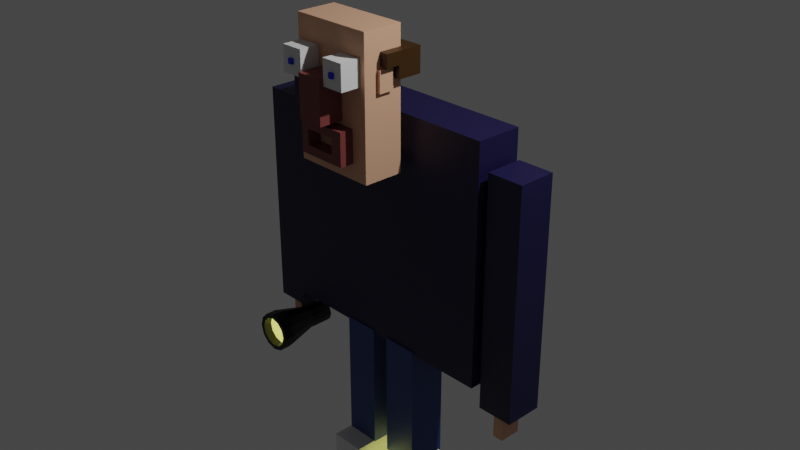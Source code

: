 # Source: Blender_assignment.blend  (saved by Blender 2.82.7; exported with 4.5.12 LTS)
import bpy
from mathutils import Matrix  # noqa: F401  (used for matrix-valued properties, if any)

bpy.ops.wm.read_factory_settings(use_empty=True)
scene = bpy.context.scene
scene.name = 'Scene'

# ---- collections
col_collection = bpy.data.collections.new('Collection'); scene.collection.children.link(col_collection)

# ---- materials (node trees are filled in below, after node groups)
mat_material_002 = bpy.data.materials.new('Material.002')
mat_material_002.use_transparent_shadow = False
mat_material_003 = bpy.data.materials.new('Material.003')
mat_material_003.use_transparent_shadow = False
mat_skin_light = bpy.data.materials.new('Skin light')
mat_skin_light.use_transparent_shadow = False
mat_material_005 = bpy.data.materials.new('Material.005')
mat_material_005.use_transparent_shadow = False
mat_light = bpy.data.materials.new('light')
mat_light.use_transparent_shadow = False
mat_material_004 = bpy.data.materials.new('Material.004')
mat_material_004.use_transparent_shadow = False
mat_material_007 = bpy.data.materials.new('Material.007')
mat_material_007.use_transparent_shadow = False
mat_material_006 = bpy.data.materials.new('Material.006')
mat_material_006.use_transparent_shadow = False

# ---- material node trees
mat_material_002.use_nodes = True; mat_material_002.node_tree.nodes.clear()
_N = mat_material_002.node_tree.nodes; _L = mat_material_002.node_tree.links
n0 = _N.new('ShaderNodeOutputMaterial'); n0.name = 'Material Output'; n0.location = (300, 300)
n1 = _N.new('ShaderNodeBsdfPrincipled'); n1.name = 'Principled BSDF'; n1.location = (10, 300)
n1.distribution = 'GGX'
n1.subsurface_method = 'BURLEY'
n1.inputs[0].default_value = (0.008269, 0.005621, 0.05122, 1.0)
n1.inputs[3].default_value = 1.45
n1.inputs[27].default_value = (0.0, 0.0, 0.0, 1.0)
n1.inputs[28].default_value = 1.0
_L.new(n1.outputs[0], n0.inputs[0])
n0.is_active_output = True
mat_material_003.use_nodes = True; mat_material_003.node_tree.nodes.clear()
_N = mat_material_003.node_tree.nodes; _L = mat_material_003.node_tree.links
n0 = _N.new('ShaderNodeOutputMaterial'); n0.name = 'Material Output'; n0.location = (300, 300)
n1 = _N.new('ShaderNodeBsdfPrincipled'); n1.name = 'Principled BSDF'; n1.location = (10, 300)
n1.distribution = 'GGX'
n1.subsurface_method = 'BURLEY'
n1.inputs[0].default_value = (0.03055, 0.06076, 0.2319, 1.0)
n1.inputs[3].default_value = 1.45
n1.inputs[27].default_value = (0.0, 0.0, 0.0, 1.0)
n1.inputs[28].default_value = 1.0
_L.new(n1.outputs[0], n0.inputs[0])
n0.is_active_output = True
mat_skin_light.use_nodes = True; mat_skin_light.node_tree.nodes.clear()
_N = mat_skin_light.node_tree.nodes; _L = mat_skin_light.node_tree.links
n0 = _N.new('ShaderNodeOutputMaterial'); n0.name = 'Material Output'; n0.location = (300, 300)
n1 = _N.new('ShaderNodeBsdfPrincipled'); n1.name = 'Principled BSDF'; n1.location = (10, 300)
n1.distribution = 'GGX'
n1.subsurface_method = 'BURLEY'
n1.inputs[0].default_value = (0.7662, 0.4249, 0.2696, 1.0)
n1.inputs[3].default_value = 1.45
n1.inputs[27].default_value = (0.0, 0.0, 0.0, 1.0)
n1.inputs[28].default_value = 1.0
_L.new(n1.outputs[0], n0.inputs[0])
n0.is_active_output = True
mat_material_005.use_nodes = True; mat_material_005.node_tree.nodes.clear()
_N = mat_material_005.node_tree.nodes; _L = mat_material_005.node_tree.links
n0 = _N.new('ShaderNodeOutputMaterial'); n0.name = 'Material Output'; n0.location = (300, 300)
n1 = _N.new('ShaderNodeBsdfPrincipled'); n1.name = 'Principled BSDF'; n1.location = (10, 300)
n1.distribution = 'GGX'
n1.subsurface_method = 'BURLEY'
n1.inputs[0].default_value = (0.2112, 0.04915, 0.04729, 1.0)
n1.inputs[3].default_value = 1.45
n1.inputs[27].default_value = (0.0, 0.0, 0.0, 1.0)
n1.inputs[28].default_value = 1.0
_L.new(n1.outputs[0], n0.inputs[0])
n0.is_active_output = True
mat_light.use_nodes = True; mat_light.node_tree.nodes.clear()
_N = mat_light.node_tree.nodes; _L = mat_light.node_tree.links
n0 = _N.new('ShaderNodeOutputMaterial'); n0.name = 'Material Output'; n0.location = (300, 300)
n1 = _N.new('ShaderNodeBsdfPrincipled'); n1.name = 'Principled BSDF'; n1.location = (10, 300)
n1.distribution = 'GGX'
n1.subsurface_method = 'BURLEY'
n1.inputs[0].default_value = (1.0, 1.0, 1.0, 1.0)
n1.inputs[3].default_value = 1.45
n1.inputs[27].default_value = (0.9932, 1.0, 0.1997, 1.0)
n1.inputs[28].default_value = 1.0
_L.new(n1.outputs[0], n0.inputs[0])
n0.is_active_output = True
mat_material_004.use_nodes = True; mat_material_004.node_tree.nodes.clear()
_N = mat_material_004.node_tree.nodes; _L = mat_material_004.node_tree.links
n0 = _N.new('ShaderNodeOutputMaterial'); n0.name = 'Material Output'; n0.location = (300, 300)
n1 = _N.new('ShaderNodeBsdfPrincipled'); n1.name = 'Principled BSDF'; n1.location = (10, 300)
n1.distribution = 'GGX'
n1.subsurface_method = 'BURLEY'
n1.inputs[0].default_value = (0.04489, 0.01812, 0.0005862, 1.0)
n1.inputs[3].default_value = 1.45
n1.inputs[27].default_value = (0.0, 0.0, 0.0, 1.0)
n1.inputs[28].default_value = 1.0
_L.new(n1.outputs[0], n0.inputs[0])
n0.is_active_output = True
mat_material_007.use_nodes = True; mat_material_007.node_tree.nodes.clear()
_N = mat_material_007.node_tree.nodes; _L = mat_material_007.node_tree.links
n0 = _N.new('ShaderNodeOutputMaterial'); n0.name = 'Material Output'; n0.location = (300, 300)
n1 = _N.new('ShaderNodeBsdfPrincipled'); n1.name = 'Principled BSDF'; n1.location = (10, 300)
n1.distribution = 'GGX'
n1.subsurface_method = 'BURLEY'
n1.inputs[0].default_value = (0.0, 0.0, 0.0, 1.0)
n1.inputs[3].default_value = 1.45
n1.inputs[27].default_value = (0.0, 0.0, 0.0, 1.0)
n1.inputs[28].default_value = 1.0
_L.new(n1.outputs[0], n0.inputs[0])
n0.is_active_output = True
mat_material_006.use_nodes = True; mat_material_006.node_tree.nodes.clear()
_N = mat_material_006.node_tree.nodes; _L = mat_material_006.node_tree.links
n0 = _N.new('ShaderNodeOutputMaterial'); n0.name = 'Material Output'; n0.location = (300, 300)
n1 = _N.new('ShaderNodeBsdfPrincipled'); n1.name = 'Principled BSDF'; n1.location = (10, 300)
n1.distribution = 'GGX'
n1.subsurface_method = 'BURLEY'
n1.inputs[0].default_value = (0.0, 0.00799, 0.8, 1.0)
n1.inputs[3].default_value = 1.45
n1.inputs[27].default_value = (0.0, 0.0, 0.0, 1.0)
n1.inputs[28].default_value = 1.0
_L.new(n1.outputs[0], n0.inputs[0])
n0.is_active_output = True

# ---- world
world_world = bpy.data.worlds.new('World'); scene.world = world_world
world_world.use_nodes = True; world_world.node_tree.nodes.clear()
_N = world_world.node_tree.nodes; _L = world_world.node_tree.links
n0 = _N.new('ShaderNodeOutputWorld'); n0.name = 'World Output'; n0.location = (300, 300)
n1 = _N.new('ShaderNodeBackground'); n1.name = 'Background'; n1.location = (10, 300)
n1.inputs[0].default_value = (0.05088, 0.05088, 0.05088, 1.0)
_L.new(n1.outputs[0], n0.inputs[0])
n0.is_active_output = True
world_world.color = (0.05088, 0.05088, 0.05088)
world_world.use_sun_shadow = False
world_world.sun_shadow_jitter_overblur = 0.0

# ---- cameras
cam_camera = bpy.data.cameras.new('Camera')
cam_camera.clip_end = 100.0
cam_camera.ortho_scale = 7.314

# ---- lights
light_light = bpy.data.lights.new('Light', 'POINT')
light_light.transmission_factor = 0.0
light_light.energy = 1000.0
light_light.shadow_soft_size = 0.1
light_light.shadow_maximum_resolution = 0.006
light_light.use_absolute_resolution = True

# ---- meshes
me_cube_002 = bpy.data.meshes.new('Cube.002')
me_cube_002.from_pydata([(-1.0, -1.0, -1.0), (-1.0, -1.0, 1.0), (-1.0, 1.0, -1.0), (-1.0, 1.0, 1.0), (1.0, -1.0, -1.0), (1.0, -1.0, 1.0), (1.0, 1.0, -1.0), (1.0, 1.0, 1.0)], [], [(0, 1, 3, 2), (2, 3, 7, 6), (6, 7, 5, 4), (4, 5, 1, 0), (2, 6, 4, 0), (7, 3, 1, 5)])
_uv = me_cube_002.uv_layers.new(name='UVMap')
_uv.uv.foreach_set('vector', [0.375, 0.0, 0.625, 0.0, 0.625, 0.25, 0.375, 0.25, 0.375, 0.25, 0.625, 0.25, 0.625, 0.5, 0.375, 0.5, 0.375, 0.5, 0.625, 0.5, 0.625, 0.75, 0.375, 0.75, 0.375, 0.75, 0.625, 0.75, 0.625, 1.0, 0.375, 1.0, 0.125, 0.5, 0.375, 0.5, 0.375, 0.75, 0.125, 0.75, 0.625, 0.5, 0.875, 0.5, 0.875, 0.75, 0.625, 0.75])
me_cube_002.materials.append(mat_material_002)
me_cube_002.use_remesh_fix_poles = True
me_cube_002.use_remesh_preserve_attributes = False
me_cube_002.use_mirror_vertex_groups = False
me_cube_002.update()
me_cube_004 = bpy.data.meshes.new('Cube.004')
me_cube_004.from_pydata([(-1.0, -1.0, -1.0), (-1.0, -1.0, 1.0), (-1.0, 1.0, -1.0), (-1.0, 1.0, 1.0), (1.0, -1.0, -1.0), (1.0, -1.0, 1.0), (1.0, 1.0, -1.0), (1.0, 1.0, 1.0)], [], [(0, 1, 3, 2), (2, 3, 7, 6), (6, 7, 5, 4), (4, 5, 1, 0), (2, 6, 4, 0), (7, 3, 1, 5)])
_uv = me_cube_004.uv_layers.new(name='UVMap')
_uv.uv.foreach_set('vector', [0.375, 0.0, 0.625, 0.0, 0.625, 0.25, 0.375, 0.25, 0.375, 0.25, 0.625, 0.25, 0.625, 0.5, 0.375, 0.5, 0.375, 0.5, 0.625, 0.5, 0.625, 0.75, 0.375, 0.75, 0.375, 0.75, 0.625, 0.75, 0.625, 1.0, 0.375, 1.0, 0.125, 0.5, 0.375, 0.5, 0.375, 0.75, 0.125, 0.75, 0.625, 0.5, 0.875, 0.5, 0.875, 0.75, 0.625, 0.75])
me_cube_004.materials.append(mat_material_002)
me_cube_004.use_remesh_fix_poles = True
me_cube_004.use_remesh_preserve_attributes = False
me_cube_004.use_mirror_vertex_groups = False
me_cube_004.update()
me_cube_005 = bpy.data.meshes.new('Cube.005')
me_cube_005.from_pydata([(-1.0, -1.0, -1.0), (-1.0, -1.0, 1.0), (-1.0, 1.0, -1.0), (-1.0, 1.0, 1.0), (1.0, -1.0, -1.0), (1.0, -1.0, 1.0), (1.0, 1.0, -1.0), (1.0, 1.0, 1.0)], [], [(0, 1, 3, 2), (2, 3, 7, 6), (6, 7, 5, 4), (4, 5, 1, 0), (2, 6, 4, 0), (7, 3, 1, 5)])
_uv = me_cube_005.uv_layers.new(name='UVMap')
_uv.uv.foreach_set('vector', [0.375, 0.0, 0.625, 0.0, 0.625, 0.25, 0.375, 0.25, 0.375, 0.25, 0.625, 0.25, 0.625, 0.5, 0.375, 0.5, 0.375, 0.5, 0.625, 0.5, 0.625, 0.75, 0.375, 0.75, 0.375, 0.75, 0.625, 0.75, 0.625, 1.0, 0.375, 1.0, 0.125, 0.5, 0.375, 0.5, 0.375, 0.75, 0.125, 0.75, 0.625, 0.5, 0.875, 0.5, 0.875, 0.75, 0.625, 0.75])
me_cube_005.materials.append(mat_material_002)
me_cube_005.use_remesh_fix_poles = True
me_cube_005.use_remesh_preserve_attributes = False
me_cube_005.use_mirror_vertex_groups = False
me_cube_005.update()
me_cube_006 = bpy.data.meshes.new('Cube.006')
me_cube_006.from_pydata([(-1.0, -1.0, -1.0), (-1.0, -1.0, 1.0), (-1.0, 1.0, -1.0), (-1.0, 1.0, 1.0), (1.0, -1.0, -1.0), (1.0, -1.0, 1.0), (1.0, 1.0, -1.0), (1.0, 1.0, 1.0)], [], [(0, 1, 3, 2), (2, 3, 7, 6), (6, 7, 5, 4), (4, 5, 1, 0), (2, 6, 4, 0), (7, 3, 1, 5)])
_uv = me_cube_006.uv_layers.new(name='UVMap')
_uv.uv.foreach_set('vector', [0.375, 0.0, 0.625, 0.0, 0.625, 0.25, 0.375, 0.25, 0.375, 0.25, 0.625, 0.25, 0.625, 0.5, 0.375, 0.5, 0.375, 0.5, 0.625, 0.5, 0.625, 0.75, 0.375, 0.75, 0.375, 0.75, 0.625, 0.75, 0.625, 1.0, 0.375, 1.0, 0.125, 0.5, 0.375, 0.5, 0.375, 0.75, 0.125, 0.75, 0.625, 0.5, 0.875, 0.5, 0.875, 0.75, 0.625, 0.75])
me_cube_006.materials.append(mat_material_003)
me_cube_006.use_remesh_fix_poles = True
me_cube_006.use_remesh_preserve_attributes = False
me_cube_006.use_mirror_vertex_groups = False
me_cube_006.update()
me_cube_007 = bpy.data.meshes.new('Cube.007')
me_cube_007.from_pydata([(-1.0, -1.0, -1.0), (-1.0, -1.0, 1.0), (-1.0, 1.0, -1.0), (-1.0, 1.0, 1.0), (1.0, -1.0, -1.0), (1.0, -1.0, 1.0), (1.0, 1.0, -1.0), (1.0, 1.0, 1.0)], [], [(0, 1, 3, 2), (2, 3, 7, 6), (6, 7, 5, 4), (4, 5, 1, 0), (2, 6, 4, 0), (7, 3, 1, 5)])
_uv = me_cube_007.uv_layers.new(name='UVMap')
_uv.uv.foreach_set('vector', [0.375, 0.0, 0.625, 0.0, 0.625, 0.25, 0.375, 0.25, 0.375, 0.25, 0.625, 0.25, 0.625, 0.5, 0.375, 0.5, 0.375, 0.5, 0.625, 0.5, 0.625, 0.75, 0.375, 0.75, 0.375, 0.75, 0.625, 0.75, 0.625, 1.0, 0.375, 1.0, 0.125, 0.5, 0.375, 0.5, 0.375, 0.75, 0.125, 0.75, 0.625, 0.5, 0.875, 0.5, 0.875, 0.75, 0.625, 0.75])
me_cube_007.materials.append(mat_material_003)
me_cube_007.use_remesh_fix_poles = True
me_cube_007.use_remesh_preserve_attributes = False
me_cube_007.use_mirror_vertex_groups = False
me_cube_007.update()
me_cube_008 = bpy.data.meshes.new('Cube.008')
me_cube_008.from_pydata([(-1.0, -1.0, -1.0), (-1.0, -1.0, 1.0), (-1.0, 1.0, -1.0), (-1.0, 1.0, 1.0), (1.0, -1.0, -1.0), (1.0, -1.0, 1.0), (1.0, 1.0, -1.0), (1.0, 1.0, 1.0)], [], [(0, 1, 3, 2), (2, 3, 7, 6), (6, 7, 5, 4), (4, 5, 1, 0), (2, 6, 4, 0), (7, 3, 1, 5)])
_uv = me_cube_008.uv_layers.new(name='UVMap')
_uv.uv.foreach_set('vector', [0.375, 0.0, 0.625, 0.0, 0.625, 0.25, 0.375, 0.25, 0.375, 0.25, 0.625, 0.25, 0.625, 0.5, 0.375, 0.5, 0.375, 0.5, 0.625, 0.5, 0.625, 0.75, 0.375, 0.75, 0.375, 0.75, 0.625, 0.75, 0.625, 1.0, 0.375, 1.0, 0.125, 0.5, 0.375, 0.5, 0.375, 0.75, 0.125, 0.75, 0.625, 0.5, 0.875, 0.5, 0.875, 0.75, 0.625, 0.75])
me_cube_008.materials.append(mat_skin_light)
me_cube_008.use_remesh_fix_poles = True
me_cube_008.use_remesh_preserve_attributes = False
me_cube_008.use_mirror_vertex_groups = False
me_cube_008.update()
me_cube_009 = bpy.data.meshes.new('Cube.009')
me_cube_009.from_pydata([(-1.0, -1.0, -1.0), (-1.0, -1.0, 1.0), (-1.0, 1.0, -1.0), (-1.0, 1.0, 1.0), (1.0, -1.0, -1.0), (1.0, -1.0, 1.0), (1.0, 1.0, -1.0), (1.0, 1.0, 1.0)], [], [(0, 1, 3, 2), (2, 3, 7, 6), (6, 7, 5, 4), (4, 5, 1, 0), (2, 6, 4, 0), (7, 3, 1, 5)])
_uv = me_cube_009.uv_layers.new(name='UVMap')
_uv.uv.foreach_set('vector', [0.375, 0.0, 0.625, 0.0, 0.625, 0.25, 0.375, 0.25, 0.375, 0.25, 0.625, 0.25, 0.625, 0.5, 0.375, 0.5, 0.375, 0.5, 0.625, 0.5, 0.625, 0.75, 0.375, 0.75, 0.375, 0.75, 0.625, 0.75, 0.625, 1.0, 0.375, 1.0, 0.125, 0.5, 0.375, 0.5, 0.375, 0.75, 0.125, 0.75, 0.625, 0.5, 0.875, 0.5, 0.875, 0.75, 0.625, 0.75])
me_cube_009.materials.append(mat_material_005)
me_cube_009.use_remesh_fix_poles = True
me_cube_009.use_remesh_preserve_attributes = False
me_cube_009.use_mirror_vertex_groups = False
me_cube_009.update()
me_cube_010 = bpy.data.meshes.new('Cube.010')
me_cube_010.from_pydata([(-1.0, -1.0, -1.0), (-1.0, -1.0, 1.0), (-1.0, 1.0, -1.0), (-1.0, 1.0, 1.0), (1.0, -1.0, -1.0), (1.0, -1.0, 1.0), (1.0, 1.0, -1.0), (1.0, 1.0, 1.0)], [], [(0, 1, 3, 2), (2, 3, 7, 6), (6, 7, 5, 4), (4, 5, 1, 0), (2, 6, 4, 0), (7, 3, 1, 5)])
_uv = me_cube_010.uv_layers.new(name='UVMap')
_uv.uv.foreach_set('vector', [0.375, 0.0, 0.625, 0.0, 0.625, 0.25, 0.375, 0.25, 0.375, 0.25, 0.625, 0.25, 0.625, 0.5, 0.375, 0.5, 0.375, 0.5, 0.625, 0.5, 0.625, 0.75, 0.375, 0.75, 0.375, 0.75, 0.625, 0.75, 0.625, 1.0, 0.375, 1.0, 0.125, 0.5, 0.375, 0.5, 0.375, 0.75, 0.125, 0.75, 0.625, 0.5, 0.875, 0.5, 0.875, 0.75, 0.625, 0.75])
me_cube_010.use_remesh_fix_poles = True
me_cube_010.use_remesh_preserve_attributes = False
me_cube_010.use_mirror_vertex_groups = False
me_cube_010.update()
me_cube_012 = bpy.data.meshes.new('Cube.012')
me_cube_012.from_pydata([(-1.0, -1.0, -1.0), (-1.0, -1.0, 1.0), (-1.0, 1.0, -1.0), (-1.0, 1.0, 1.0), (1.0, -1.0, -1.0), (1.0, -1.0, 1.0), (1.0, 1.0, -1.0), (1.0, 1.0, 1.0)], [], [(0, 1, 3, 2), (2, 3, 7, 6), (6, 7, 5, 4), (4, 5, 1, 0), (2, 6, 4, 0), (7, 3, 1, 5)])
_uv = me_cube_012.uv_layers.new(name='UVMap')
_uv.uv.foreach_set('vector', [0.375, 0.0, 0.625, 0.0, 0.625, 0.25, 0.375, 0.25, 0.375, 0.25, 0.625, 0.25, 0.625, 0.5, 0.375, 0.5, 0.375, 0.5, 0.625, 0.5, 0.625, 0.75, 0.375, 0.75, 0.375, 0.75, 0.625, 0.75, 0.625, 1.0, 0.375, 1.0, 0.125, 0.5, 0.375, 0.5, 0.375, 0.75, 0.125, 0.75, 0.625, 0.5, 0.875, 0.5, 0.875, 0.75, 0.625, 0.75])
me_cube_012.use_remesh_fix_poles = True
me_cube_012.use_remesh_preserve_attributes = False
me_cube_012.use_mirror_vertex_groups = False
me_cube_012.update()
me_cube_013 = bpy.data.meshes.new('Cube.013')
me_cube_013.from_pydata([(-1.0, -1.0, -1.0), (-1.0, -1.0, 1.0), (-1.0, 1.0, -1.0), (-1.0, 1.0, 1.0), (1.0, -1.0, -1.0), (1.0, -1.0, 1.0), (1.0, 1.0, -1.0), (1.0, 1.0, 1.0)], [], [(0, 1, 3, 2), (2, 3, 7, 6), (6, 7, 5, 4), (4, 5, 1, 0), (2, 6, 4, 0), (7, 3, 1, 5)])
_uv = me_cube_013.uv_layers.new(name='UVMap')
_uv.uv.foreach_set('vector', [0.375, 0.0, 0.625, 0.0, 0.625, 0.25, 0.375, 0.25, 0.375, 0.25, 0.625, 0.25, 0.625, 0.5, 0.375, 0.5, 0.375, 0.5, 0.625, 0.5, 0.625, 0.75, 0.375, 0.75, 0.375, 0.75, 0.625, 0.75, 0.625, 1.0, 0.375, 1.0, 0.125, 0.5, 0.375, 0.5, 0.375, 0.75, 0.125, 0.75, 0.625, 0.5, 0.875, 0.5, 0.875, 0.75, 0.625, 0.75])
me_cube_013.materials.append(mat_light)
me_cube_013.use_remesh_fix_poles = True
me_cube_013.use_remesh_preserve_attributes = False
me_cube_013.use_mirror_vertex_groups = False
me_cube_013.update()
me_cube_014 = bpy.data.meshes.new('Cube.014')
me_cube_014.from_pydata([(-1.0, -1.0, -1.0), (-1.0, -1.0, 1.0), (-1.0, 1.0, -1.0), (-1.0, 1.0, 1.0), (1.0, -1.0, -1.0), (1.0, -1.0, 1.0), (1.0, 1.0, -1.0), (1.0, 1.0, 1.0)], [], [(0, 1, 3, 2), (2, 3, 7, 6), (6, 7, 5, 4), (4, 5, 1, 0), (2, 6, 4, 0), (7, 3, 1, 5)])
_uv = me_cube_014.uv_layers.new(name='UVMap')
_uv.uv.foreach_set('vector', [0.375, 0.0, 0.625, 0.0, 0.625, 0.25, 0.375, 0.25, 0.375, 0.25, 0.625, 0.25, 0.625, 0.5, 0.375, 0.5, 0.375, 0.5, 0.625, 0.5, 0.625, 0.75, 0.375, 0.75, 0.375, 0.75, 0.625, 0.75, 0.625, 1.0, 0.375, 1.0, 0.125, 0.5, 0.375, 0.5, 0.375, 0.75, 0.125, 0.75, 0.625, 0.5, 0.875, 0.5, 0.875, 0.75, 0.625, 0.75])
me_cube_014.use_remesh_fix_poles = True
me_cube_014.use_remesh_preserve_attributes = False
me_cube_014.use_mirror_vertex_groups = False
me_cube_014.update()
me_cube_015 = bpy.data.meshes.new('Cube.015')
me_cube_015.from_pydata([(-1.0, -1.0, -1.0), (-1.0, -1.0, 1.0), (-1.0, 1.0, -1.0), (-1.0, 1.0, 1.0), (1.0, -1.0, -1.0), (1.0, -1.0, 1.0), (1.0, 1.0, -1.0), (1.0, 1.0, 1.0)], [], [(0, 1, 3, 2), (2, 3, 7, 6), (6, 7, 5, 4), (4, 5, 1, 0), (2, 6, 4, 0), (7, 3, 1, 5)])
_uv = me_cube_015.uv_layers.new(name='UVMap')
_uv.uv.foreach_set('vector', [0.375, 0.0, 0.625, 0.0, 0.625, 0.25, 0.375, 0.25, 0.375, 0.25, 0.625, 0.25, 0.625, 0.5, 0.375, 0.5, 0.375, 0.5, 0.625, 0.5, 0.625, 0.75, 0.375, 0.75, 0.375, 0.75, 0.625, 0.75, 0.625, 1.0, 0.375, 1.0, 0.125, 0.5, 0.375, 0.5, 0.375, 0.75, 0.125, 0.75, 0.625, 0.5, 0.875, 0.5, 0.875, 0.75, 0.625, 0.75])
me_cube_015.materials.append(mat_skin_light)
me_cube_015.use_remesh_fix_poles = True
me_cube_015.use_remesh_preserve_attributes = False
me_cube_015.use_mirror_vertex_groups = False
me_cube_015.update()
me_cube_016 = bpy.data.meshes.new('Cube.016')
me_cube_016.from_pydata([(-1.0, -1.0, -1.0), (-1.0, -1.0, 1.0), (-1.0, 1.0, -1.0), (-1.0, 1.0, 1.0), (1.0, -1.0, -1.0), (1.0, -1.0, 1.0), (1.0, 1.0, -1.0), (1.0, 1.0, 1.0)], [], [(0, 1, 3, 2), (2, 3, 7, 6), (6, 7, 5, 4), (4, 5, 1, 0), (2, 6, 4, 0), (7, 3, 1, 5)])
_uv = me_cube_016.uv_layers.new(name='UVMap')
_uv.uv.foreach_set('vector', [0.375, 0.0, 0.625, 0.0, 0.625, 0.25, 0.375, 0.25, 0.375, 0.25, 0.625, 0.25, 0.625, 0.5, 0.375, 0.5, 0.375, 0.5, 0.625, 0.5, 0.625, 0.75, 0.375, 0.75, 0.375, 0.75, 0.625, 0.75, 0.625, 1.0, 0.375, 1.0, 0.125, 0.5, 0.375, 0.5, 0.375, 0.75, 0.125, 0.75, 0.625, 0.5, 0.875, 0.5, 0.875, 0.75, 0.625, 0.75])
me_cube_016.materials.append(mat_skin_light)
me_cube_016.use_remesh_fix_poles = True
me_cube_016.use_remesh_preserve_attributes = False
me_cube_016.use_mirror_vertex_groups = False
me_cube_016.update()
me_cube_017 = bpy.data.meshes.new('Cube.017')
me_cube_017.from_pydata([(-1.053, -0.3188, -2.05), (-1.053, -0.3364, -0.0658), (-1.053, 1.649, -2.066), (-1.053, 1.649, -0.0658), (0.9468, -0.3188, -2.066), (0.9468, -0.3188, -0.0658), (0.9468, 1.681, -2.066), (0.9468, 1.681, -0.0658), (-1.053, -0.3364, -1.066), (-1.053, 1.649, -1.066), (0.9468, 1.681, -1.066), (0.9468, -0.3188, -1.066), (-1.053, -1.426, -1.066), (-1.053, -1.426, -0.0658), (0.9468, -1.426, -0.0658), (0.9468, -1.426, -1.066)], [], [(8, 1, 3, 9), (9, 3, 7, 10), (10, 7, 5, 11), (1, 8, 12, 13), (2, 6, 4, 0), (7, 3, 1, 5), (4, 11, 8, 0), (6, 10, 11, 4), (2, 9, 10, 6), (0, 8, 9, 2), (15, 14, 13, 12), (11, 5, 14, 15), (5, 1, 13, 14), (8, 11, 15, 12)])
_uv = me_cube_017.uv_layers.new(name='UVMap')
_uv.uv.foreach_set('vector', [0.5, 0.0, 0.625, 0.0, 0.625, 0.246, 0.5, 0.246, 0.5, 0.246, 0.625, 0.246, 0.625, 0.5, 0.5, 0.5, 0.5, 0.5, 0.625, 0.5, 0.625, 0.75, 0.5, 0.75, 0.625, 0.0, 0.5, 0.0, 0.5, 0.0, 0.625, 0.0, 0.125, 0.504, 0.375, 0.5, 0.375, 0.75, 0.125, 0.75, 0.625, 0.5, 0.875, 0.504, 0.875, 0.75, 0.625, 0.75, 0.375, 0.75, 0.5, 0.75, 0.5, 1.0, 0.377, 1.0, 0.375, 0.5, 0.5, 0.5, 0.5, 0.75, 0.375, 0.75, 0.375, 0.246, 0.5, 0.246, 0.5, 0.5, 0.375, 0.5, 0.377, 0.0, 0.5, 0.0, 0.5, 0.246, 0.375, 0.246, 0.5, 0.75, 0.625, 0.75, 0.625, 1.0, 0.5, 1.0, 0.5, 0.75, 0.625, 0.75, 0.625, 0.75, 0.5, 0.75, 0.625, 0.75, 0.875, 0.75, 0.875, 0.75, 0.625, 0.75, 0.5, 1.0, 0.5, 0.75, 0.5, 0.75, 0.5, 1.0])
me_cube_017.materials.append(mat_material_004)
me_cube_017.use_remesh_fix_poles = True
me_cube_017.use_remesh_preserve_attributes = False
me_cube_017.use_mirror_vertex_groups = False
me_cube_017.update()
me_cube_018 = bpy.data.meshes.new('Cube.018')
me_cube_018.from_pydata([(-1.0, -1.0, -1.0), (-1.0, -1.0, 1.0), (-1.0, 1.0, -1.0), (-1.0, 1.0, 1.0), (1.0, -1.0, -1.0), (1.0, -1.0, 1.0), (1.0, 1.0, -1.0), (1.0, 1.0, 1.0)], [], [(0, 1, 3, 2), (2, 3, 7, 6), (6, 7, 5, 4), (4, 5, 1, 0), (2, 6, 4, 0), (7, 3, 1, 5)])
_uv = me_cube_018.uv_layers.new(name='UVMap')
_uv.uv.foreach_set('vector', [0.375, 0.0, 0.625, 0.0, 0.625, 0.25, 0.375, 0.25, 0.375, 0.25, 0.625, 0.25, 0.625, 0.5, 0.375, 0.5, 0.375, 0.5, 0.625, 0.5, 0.625, 0.75, 0.375, 0.75, 0.375, 0.75, 0.625, 0.75, 0.625, 1.0, 0.375, 1.0, 0.125, 0.5, 0.375, 0.5, 0.375, 0.75, 0.125, 0.75, 0.625, 0.5, 0.875, 0.5, 0.875, 0.75, 0.625, 0.75])
me_cube_018.materials.append(mat_skin_light)
me_cube_018.use_remesh_fix_poles = True
me_cube_018.use_remesh_preserve_attributes = False
me_cube_018.use_mirror_vertex_groups = False
me_cube_018.update()
me_cube_019 = bpy.data.meshes.new('Cube.019')
me_cube_019.from_pydata([(-1.0, -1.0, -1.0), (-1.0, -1.0, 1.0), (-1.0, 1.0, -1.0), (-1.0, 1.0, 1.0), (1.0, -1.0, -1.0), (1.0, -1.0, 1.0), (1.0, 1.0, -1.0), (1.0, 1.0, 1.0)], [], [(0, 1, 3, 2), (2, 3, 7, 6), (6, 7, 5, 4), (4, 5, 1, 0), (2, 6, 4, 0), (7, 3, 1, 5)])
_uv = me_cube_019.uv_layers.new(name='UVMap')
_uv.uv.foreach_set('vector', [0.375, 0.0, 0.625, 0.0, 0.625, 0.25, 0.375, 0.25, 0.375, 0.25, 0.625, 0.25, 0.625, 0.5, 0.375, 0.5, 0.375, 0.5, 0.625, 0.5, 0.625, 0.75, 0.375, 0.75, 0.375, 0.75, 0.625, 0.75, 0.625, 1.0, 0.375, 1.0, 0.125, 0.5, 0.375, 0.5, 0.375, 0.75, 0.125, 0.75, 0.625, 0.5, 0.875, 0.5, 0.875, 0.75, 0.625, 0.75])
me_cube_019.materials.append(mat_skin_light)
me_cube_019.use_remesh_fix_poles = True
me_cube_019.use_remesh_preserve_attributes = False
me_cube_019.use_mirror_vertex_groups = False
me_cube_019.update()
me_cylinder = bpy.data.meshes.new('Cylinder')
me_cylinder.from_pydata([(0.0, 1.0, -1.0), (0.0, 1.0, 1.0), (0.5, 0.866, -1.0), (0.5, 0.866, 1.0), (0.866, 0.5, -1.0), (0.866, 0.5, 1.0), (1.0, -4.371e-08, -1.0), (1.0, -4.371e-08, 1.0), (0.866, -0.5, -1.0), (0.866, -0.5, 1.0), (0.5, -0.866, -1.0), (0.5, -0.866, 1.0), (1.51e-07, -1.0, -1.0), (1.51e-07, -1.0, 1.0), (-0.5, -0.866, -1.0), (-0.5, -0.866, 1.0), (-0.866, -0.5, -1.0), (-0.866, -0.5, 1.0), (-1.0, -4.649e-07, -1.0), (-1.0, -4.649e-07, 1.0), (-0.866, 0.5, -1.0), (-0.866, 0.5, 1.0), (-0.5, 0.866, -1.0), (-0.5, 0.866, 1.0), (0.8579, 1.486, 3.755), (8.704e-07, 1.716, 3.755), (1.486, 0.8579, 3.755), (1.716, 6.076e-07, 3.755), (1.486, -0.8579, 3.755), (0.8579, -1.486, 3.755), (1.129e-06, -1.716, 3.755), (-0.8579, -1.486, 3.755), (-1.486, -0.8579, 3.755), (-1.716, -1.151e-07, 3.755), (-1.486, 0.8579, 3.755), (-0.8579, 1.486, 3.755), (0.668, 1.157, 4.669), (9.855e-07, 1.336, 4.669), (1.157, 0.668, 4.669), (1.336, 6.369e-07, 4.669), (1.157, -0.668, 4.669), (0.668, -1.157, 4.669), (1.157e-06, -1.336, 4.669), (-0.668, -1.157, 4.669), (-1.157, -0.668, 4.669), (-1.336, 4.897e-08, 4.669), (-1.157, 0.668, 4.669), (-0.668, 1.157, 4.669), (0.8579, 1.486, 4.669), (9.445e-07, 1.716, 4.669), (1.486, 0.8579, 4.669), (1.716, 6.076e-07, 4.669), (1.486, -0.8579, 4.669), (0.8579, -1.486, 4.669), (1.204e-06, -1.716, 4.669), (-0.8579, -1.486, 4.669), (-1.486, -0.8579, 4.669), (-1.716, -1.151e-07, 4.669), (-1.486, 0.8579, 4.669), (-0.8579, 1.486, 4.669), (0.668, 1.157, 3.918), (9.52e-07, 1.336, 3.918), (1.157, 0.668, 3.918), (1.336, 6.369e-07, 3.918), (1.157, -0.668, 3.918), (0.668, -1.157, 3.918), (1.123e-06, -1.336, 3.918), (-0.668, -1.157, 3.918), (-1.157, -0.668, 3.918), (-1.336, 4.897e-08, 3.918), (-1.157, 0.668, 3.918), (-0.668, 1.157, 3.918)], [], [(0, 1, 3, 2), (2, 3, 5, 4), (4, 5, 7, 6), (6, 7, 9, 8), (8, 9, 11, 10), (10, 11, 13, 12), (12, 13, 15, 14), (14, 15, 17, 16), (16, 17, 19, 18), (18, 19, 21, 20), (17, 15, 31, 32), (20, 21, 23, 22), (22, 23, 1, 0), (0, 2, 4, 6, 8, 10, 12, 14, 16, 18, 20, 22), (29, 28, 52, 53), (15, 13, 30, 31), (13, 11, 29, 30), (11, 9, 28, 29), (9, 7, 27, 28), (1, 23, 35, 25), (3, 1, 25, 24), (7, 5, 26, 27), (23, 21, 34, 35), (5, 3, 24, 26), (21, 19, 33, 34), (19, 17, 32, 33), (44, 43, 67, 68), (25, 35, 59, 49), (26, 24, 48, 50), (33, 32, 56, 57), (30, 29, 53, 54), (27, 26, 50, 51), (34, 33, 57, 58), (31, 30, 54, 55), (28, 27, 51, 52), (35, 34, 58, 59), (24, 25, 49, 48), (32, 31, 55, 56), (37, 36, 48, 49), (36, 38, 50, 48), (38, 39, 51, 50), (39, 40, 52, 51), (40, 41, 53, 52), (41, 42, 54, 53), (42, 43, 55, 54), (43, 44, 56, 55), (44, 45, 57, 56), (45, 46, 58, 57), (46, 47, 59, 58), (47, 37, 49, 59), (60, 61, 71, 70, 69, 68, 67, 66, 65, 64, 63, 62), (41, 40, 64, 65), (37, 47, 71, 61), (38, 36, 60, 62), (45, 44, 68, 69), (42, 41, 65, 66), (39, 38, 62, 63), (46, 45, 69, 70), (43, 42, 66, 67), (40, 39, 63, 64), (47, 46, 70, 71), (36, 37, 61, 60)])
me_cylinder.polygons.foreach_set('material_index', [0, 0, 0, 0, 0, 0, 0, 0, 0, 0, 0, 0, 0, 0, 0, 0, 0, 0, 0, 0, 0, 0, 0, 0, 0, 0, 0, 0, 0, 0, 0, 0, 0, 0, 0, 0, 0, 0, 0, 0, 0, 0, 0, 0, 0, 0, 0, 0, 0, 0, 1, 0, 0, 0, 0, 0, 0, 0, 0, 0, 0, 0])
_uv = me_cylinder.uv_layers.new(name='UVMap')
_uv.uv.foreach_set('vector', [1.0, 0.5, 1.0, 1.0, 0.9167, 1.0, 0.9167, 0.5, 0.9167, 0.5, 0.9167, 1.0, 0.8333, 1.0, 0.8333, 0.5, 0.8333, 0.5, 0.8333, 1.0, 0.75, 1.0, 0.75, 0.5, 0.75, 0.5, 0.75, 1.0, 0.6667, 1.0, 0.6667, 0.5, 0.6667, 0.5, 0.6667, 1.0, 0.5833, 1.0, 0.5833, 0.5, 0.5833, 0.5, 0.5833, 1.0, 0.5, 1.0, 0.5, 0.5, 0.5, 0.5, 0.5, 1.0, 0.4167, 1.0, 0.4167, 0.5, 0.4167, 0.5, 0.4167, 1.0, 0.3333, 1.0, 0.3333, 0.5, 0.3333, 0.5, 0.3333, 1.0, 0.25, 1.0, 0.25, 0.5, 0.25, 0.5, 0.25, 1.0, 0.1667, 1.0, 0.1667, 0.5, 0.3333, 1.0, 0.4167, 1.0, 0.4167, 1.0, 0.3333, 1.0, 0.1667, 0.5, 0.1667, 1.0, 0.08333, 1.0, 0.08333, 0.5, 0.08333, 0.5, 0.08333, 1.0, 7.451e-08, 1.0, 7.451e-08, 0.5, 0.75, 0.49, 0.87, 0.4578, 0.9578, 0.37, 0.99, 0.25, 0.9578, 0.13, 0.87, 0.04215, 0.75, 0.01, 0.63, 0.04215, 0.5422, 0.13, 0.51, 0.25, 0.5422, 0.37, 0.63, 0.4578, 0.5833, 1.0, 0.6667, 1.0, 0.6667, 1.0, 0.5833, 1.0, 0.4167, 1.0, 0.5, 1.0, 0.5, 1.0, 0.4167, 1.0, 0.5, 1.0, 0.5833, 1.0, 0.5833, 1.0, 0.5, 1.0, 0.5833, 1.0, 0.6667, 1.0, 0.6667, 1.0, 0.5833, 1.0, 0.6667, 1.0, 0.75, 1.0, 0.75, 1.0, 0.6667, 1.0, 7.451e-08, 1.0, 0.08333, 1.0, 0.08333, 1.0, 7.451e-08, 1.0, 0.9167, 1.0, 1.0, 1.0, 1.0, 1.0, 0.9167, 1.0, 0.75, 1.0, 0.8333, 1.0, 0.8333, 1.0, 0.75, 1.0, 0.08333, 1.0, 0.1667, 1.0, 0.1667, 1.0, 0.08333, 1.0, 0.8333, 1.0, 0.9167, 1.0, 0.9167, 1.0, 0.8333, 1.0, 0.1667, 1.0, 0.25, 1.0, 0.25, 1.0, 0.1667, 1.0, 0.25, 1.0, 0.3333, 1.0, 0.3333, 1.0, 0.25, 1.0, 0.08816, 0.1566, 0.1566, 0.08816, 0.1566, 0.08816, 0.08816, 0.1566, 7.451e-08, 1.0, 0.08333, 1.0, 0.08333, 1.0, 7.451e-08, 1.0, 0.8333, 1.0, 0.9167, 1.0, 0.9167, 1.0, 0.8333, 1.0, 0.25, 1.0, 0.3333, 1.0, 0.3333, 1.0, 0.25, 1.0, 0.5, 1.0, 0.5833, 1.0, 0.5833, 1.0, 0.5, 1.0, 0.75, 1.0, 0.8333, 1.0, 0.8333, 1.0, 0.75, 1.0, 0.1667, 1.0, 0.25, 1.0, 0.25, 1.0, 0.1667, 1.0, 0.4167, 1.0, 0.5, 1.0, 0.5, 1.0, 0.4167, 1.0, 0.6667, 1.0, 0.75, 1.0, 0.75, 1.0, 0.6667, 1.0, 0.08333, 1.0, 0.1667, 1.0, 0.1667, 1.0, 0.08333, 1.0, 0.9167, 1.0, 1.0, 1.0, 1.0, 1.0, 0.9167, 1.0, 0.3333, 1.0, 0.4167, 1.0, 0.4167, 1.0, 0.3333, 1.0, 0.25, 0.4369, 0.3434, 0.4118, 0.37, 0.4578, 0.25, 0.49, 0.3434, 0.4118, 0.4118, 0.3434, 0.4578, 0.37, 0.37, 0.4578, 0.4118, 0.3434, 0.4369, 0.25, 0.49, 0.25, 0.4578, 0.37, 0.4369, 0.25, 0.4118, 0.1566, 0.4578, 0.13, 0.49, 0.25, 0.4118, 0.1566, 0.3434, 0.08816, 0.37, 0.04215, 0.4578, 0.13, 0.3434, 0.08816, 0.25, 0.06313, 0.25, 0.01, 0.37, 0.04215, 0.25, 0.06313, 0.1566, 0.08816, 0.13, 0.04215, 0.25, 0.01, 0.1566, 0.08816, 0.08816, 0.1566, 0.04215, 0.13, 0.13, 0.04215, 0.08816, 0.1566, 0.06313, 0.25, 0.01, 0.25, 0.04215, 0.13, 0.06313, 0.25, 0.08816, 0.3434, 0.04215, 0.37, 0.01, 0.25, 0.08816, 0.3434, 0.1566, 0.4118, 0.13, 0.4578, 0.04215, 0.37, 0.1566, 0.4118, 0.25, 0.4369, 0.25, 0.49, 0.13, 0.4578, 0.3434, 0.4118, 0.25, 0.4369, 0.1566, 0.4118, 0.08816, 0.3434, 0.06313, 0.25, 0.08816, 0.1566, 0.1566, 0.08816, 0.25, 0.06313, 0.3434, 0.08816, 0.4118, 0.1566, 0.4369, 0.25, 0.4118, 0.3434, 0.3434, 0.08816, 0.4118, 0.1566, 0.4118, 0.1566, 0.3434, 0.08816, 0.25, 0.4369, 0.1566, 0.4118, 0.1566, 0.4118, 0.25, 0.4369, 0.4118, 0.3434, 0.3434, 0.4118, 0.3434, 0.4118, 0.4118, 0.3434, 0.06313, 0.25, 0.08816, 0.1566, 0.08816, 0.1566, 0.06313, 0.25, 0.25, 0.06313, 0.3434, 0.08816, 0.3434, 0.08816, 0.25, 0.06313, 0.4369, 0.25, 0.4118, 0.3434, 0.4118, 0.3434, 0.4369, 0.25, 0.08816, 0.3434, 0.06313, 0.25, 0.06313, 0.25, 0.08816, 0.3434, 0.1566, 0.08816, 0.25, 0.06313, 0.25, 0.06313, 0.1566, 0.08816, 0.4118, 0.1566, 0.4369, 0.25, 0.4369, 0.25, 0.4118, 0.1566, 0.1566, 0.4118, 0.08816, 0.3434, 0.08816, 0.3434, 0.1566, 0.4118, 0.3434, 0.4118, 0.25, 0.4369, 0.25, 0.4369, 0.3434, 0.4118])
me_cylinder.materials.append(mat_material_007)
me_cylinder.materials.append(mat_light)
me_cylinder.use_remesh_fix_poles = True
me_cylinder.use_remesh_preserve_attributes = False
me_cylinder.use_mirror_vertex_groups = False
me_cylinder.update()
me_cube_020 = bpy.data.meshes.new('Cube.020')
me_cube_020.from_pydata([(-1.0, -1.0, -1.0), (-1.0, -1.0, 1.0), (-1.0, 1.0, -1.0), (-1.0, 1.0, 1.0), (1.0, -1.0, -1.0), (1.0, -1.0, 1.0), (1.0, 1.0, -1.0), (1.0, 1.0, 1.0), (-1.0, -1.0, 1.0), (-1.0, 1.0, 1.0), (1.0, 1.0, 1.0), (1.0, -1.0, 1.0), (-1.008, -0.9863, 2.014), (-1.008, 1.014, 2.014), (0.9919, 1.014, 2.014), (0.9919, -0.9863, 2.014), (-1.0, 1.0, -2.058), (-1.0, -1.0, -2.058), (1.0, 1.0, -2.058), (1.0, -1.0, -2.058), (-6.456, -1.0, 0.9521), (-6.456, 1.0, 0.9521), (-6.456, -1.0, 1.975), (-6.456, 1.0, 1.975), (-6.456, 1.0, -1.0), (-6.456, -1.0, -1.0), (-6.456, 1.0, -2.058), (-6.456, -1.0, -2.058), (-7.841, 1.0, -1.0), (-7.841, -1.0, -1.0), (-7.841, 1.0, -2.058), (-7.841, -1.0, -2.058), (-7.841, 1.0, -1.0), (-7.841, -1.0, -1.0), (-7.841, 1.0, -2.058), (-7.841, -1.0, -2.058), (-7.841, 1.0, 1.975), (-7.841, -1.0, 1.975), (-7.841, 1.0, 1.975), (-7.841, -1.0, 1.975), (-7.841, 1.0, 0.9521), (-7.841, -1.0, 0.9521)], [], [(0, 8, 9, 2), (2, 9, 10, 6), (6, 10, 11, 4), (4, 11, 8, 0), (4, 0, 17, 19), (5, 7, 14, 15), (1, 3, 9, 8), (3, 7, 10, 9), (7, 5, 11, 10), (5, 1, 8, 11), (14, 13, 12, 15), (3, 1, 20, 21), (1, 5, 15, 12), (7, 3, 13, 14), (16, 18, 19, 17), (2, 6, 18, 16), (17, 0, 25, 27), (6, 4, 19, 18), (21, 20, 22, 23), (1, 12, 22, 20), (12, 13, 23, 22), (13, 3, 21, 23), (16, 17, 27, 26), (2, 16, 26, 24), (0, 2, 24, 25), (28, 30, 34, 32), (24, 26, 30, 28), (26, 27, 31, 30), (27, 25, 29, 31), (33, 32, 34, 35), (30, 31, 35, 34), (31, 29, 33, 35), (29, 28, 32, 33), (37, 22, 39), (21, 40, 36, 23), (40, 41, 37, 36), (41, 20, 22, 37), (22, 23, 38, 39), (36, 37, 39, 38), (23, 36, 38), (29, 25, 20, 41), (28, 29, 41, 40), (24, 28, 40, 21), (25, 24, 21, 20)])
_uv = me_cube_020.uv_layers.new(name='UVMap')
_uv.uv.foreach_set('vector', [0.375, 0.0, 0.625, 0.0, 0.625, 0.25, 0.375, 0.25, 0.375, 0.25, 0.625, 0.25, 0.625, 0.5, 0.375, 0.5, 0.375, 0.5, 0.625, 0.5, 0.625, 0.75, 0.375, 0.75, 0.375, 0.75, 0.625, 0.75, 0.625, 1.0, 0.375, 1.0, 0.375, 0.75, 0.375, 1.0, 0.375, 1.0, 0.375, 0.75, 0.625, 0.75, 0.625, 0.5, 0.625, 0.5, 0.625, 0.75, 0.875, 0.75, 0.875, 0.5, 0.875, 0.5, 0.875, 0.75, 0.875, 0.5, 0.625, 0.5, 0.625, 0.5, 0.875, 0.5, 0.625, 0.5, 0.625, 0.75, 0.625, 0.75, 0.625, 0.5, 0.625, 0.75, 0.875, 0.75, 0.875, 0.75, 0.625, 0.75, 0.625, 0.5, 0.875, 0.5, 0.875, 0.75, 0.625, 0.75, 0.875, 0.5, 0.875, 0.75, 0.875, 0.75, 0.875, 0.5, 0.875, 0.75, 0.625, 0.75, 0.625, 0.75, 0.875, 0.75, 0.625, 0.5, 0.875, 0.5, 0.875, 0.5, 0.625, 0.5, 0.125, 0.5, 0.375, 0.5, 0.375, 0.75, 0.125, 0.75, 0.375, 0.25, 0.375, 0.5, 0.375, 0.5, 0.375, 0.25, 0.375, 1.0, 0.375, 1.0, 0.375, 1.0, 0.375, 1.0, 0.375, 0.5, 0.375, 0.75, 0.375, 0.75, 0.375, 0.5, 0.875, 0.5, 0.875, 0.75, 0.875, 0.75, 0.875, 0.5, 0.875, 0.75, 0.875, 0.75, 0.875, 0.75, 0.875, 0.75, 0.875, 0.75, 0.875, 0.5, 0.875, 0.5, 0.875, 0.75, 0.875, 0.5, 0.875, 0.5, 0.875, 0.5, 0.875, 0.5, 0.125, 0.5, 0.125, 0.75, 0.125, 0.75, 0.125, 0.5, 0.375, 0.25, 0.375, 0.25, 0.375, 0.25, 0.375, 0.25, 0.375, 0.0, 0.375, 0.25, 0.375, 0.25, 0.375, 0.0, 0.375, 0.25, 0.375, 0.25, 0.375, 0.25, 0.375, 0.25, 0.375, 0.25, 0.375, 0.25, 0.375, 0.25, 0.375, 0.25, 0.125, 0.5, 0.125, 0.75, 0.125, 0.75, 0.125, 0.5, 0.375, 1.0, 0.375, 1.0, 0.375, 1.0, 0.375, 1.0, 0.375, 0.0, 0.375, 0.25, 0.375, 0.25, 0.375, 0.0, 0.125, 0.5, 0.125, 0.75, 0.125, 0.75, 0.125, 0.5, 0.375, 1.0, 0.375, 1.0, 0.375, 1.0, 0.375, 1.0, 0.375, 0.0, 0.375, 0.25, 0.375, 0.25, 0.375, 0.0, 0.375, 1.0, 0.375, 1.0, 0.375, 1.0, 0.375, 0.25, 0.375, 0.25, 0.375, 0.25, 0.375, 0.25, 0.375, 0.25, 0.375, 0.0, 0.375, 0.0, 0.375, 0.25, 0.375, 1.0, 0.375, 1.0, 0.375, 1.0, 0.375, 1.0, 0.375, 0.0, 0.375, 0.25, 0.375, 0.25, 0.375, 0.0, 0.375, 0.25, 0.375, 0.0, 0.375, 0.0, 0.375, 0.25, 0.375, 0.25, 0.375, 0.25, 0.375, 0.25, 0.375, 1.0, 0.375, 1.0, 0.375, 1.0, 0.375, 1.0, 0.375, 0.25, 0.375, 0.0, 0.375, 0.0, 0.375, 0.25, 0.375, 0.25, 0.375, 0.25, 0.375, 0.25, 0.375, 0.25, 0.375, 0.0, 0.375, 0.25, 0.375, 0.25, 0.375, 0.0])
me_cube_020.materials.append(mat_material_005)
me_cube_020.use_remesh_fix_poles = True
me_cube_020.use_remesh_preserve_attributes = False
me_cube_020.use_mirror_vertex_groups = False
me_cube_020.update()
me_cube_001 = bpy.data.meshes.new('Cube.001')
me_cube_001.from_pydata([(-1.0, -1.0, -1.0), (-1.0, -1.0, 1.0), (-1.0, 1.0, -1.0), (-1.0, 1.0, 1.0), (1.0, -1.0, -1.0), (1.0, -1.0, 1.0), (1.0, 1.0, -1.0), (1.0, 1.0, 1.0)], [], [(0, 1, 3, 2), (2, 3, 7, 6), (6, 7, 5, 4), (4, 5, 1, 0), (2, 6, 4, 0), (7, 3, 1, 5)])
_uv = me_cube_001.uv_layers.new(name='UVMap')
_uv.uv.foreach_set('vector', [0.375, 0.0, 0.625, 0.0, 0.625, 0.25, 0.375, 0.25, 0.375, 0.25, 0.625, 0.25, 0.625, 0.5, 0.375, 0.5, 0.375, 0.5, 0.625, 0.5, 0.625, 0.75, 0.375, 0.75, 0.375, 0.75, 0.625, 0.75, 0.625, 1.0, 0.375, 1.0, 0.125, 0.5, 0.375, 0.5, 0.375, 0.75, 0.125, 0.75, 0.625, 0.5, 0.875, 0.5, 0.875, 0.75, 0.625, 0.75])
me_cube_001.materials.append(mat_material_006)
me_cube_001.use_remesh_fix_poles = True
me_cube_001.use_remesh_preserve_attributes = False
me_cube_001.use_mirror_vertex_groups = False
me_cube_001.update()
me_cube_003 = bpy.data.meshes.new('Cube.003')
me_cube_003.from_pydata([(-1.0, -1.0, -1.0), (-1.0, -1.0, 1.0), (-1.0, 1.0, -1.0), (-1.0, 1.0, 1.0), (1.0, -1.0, -1.0), (1.0, -1.0, 1.0), (1.0, 1.0, -1.0), (1.0, 1.0, 1.0)], [], [(0, 1, 3, 2), (2, 3, 7, 6), (6, 7, 5, 4), (4, 5, 1, 0), (2, 6, 4, 0), (7, 3, 1, 5)])
_uv = me_cube_003.uv_layers.new(name='UVMap')
_uv.uv.foreach_set('vector', [0.375, 0.0, 0.625, 0.0, 0.625, 0.25, 0.375, 0.25, 0.375, 0.25, 0.625, 0.25, 0.625, 0.5, 0.375, 0.5, 0.375, 0.5, 0.625, 0.5, 0.625, 0.75, 0.375, 0.75, 0.375, 0.75, 0.625, 0.75, 0.625, 1.0, 0.375, 1.0, 0.125, 0.5, 0.375, 0.5, 0.375, 0.75, 0.125, 0.75, 0.625, 0.5, 0.875, 0.5, 0.875, 0.75, 0.625, 0.75])
me_cube_003.materials.append(mat_material_006)
me_cube_003.use_remesh_fix_poles = True
me_cube_003.use_remesh_preserve_attributes = False
me_cube_003.use_mirror_vertex_groups = False
me_cube_003.update()

# ---- objects
ob_light = bpy.data.objects.new('Light', light_light)
ob_camera = bpy.data.objects.new('Camera', cam_camera)
ob_cube = bpy.data.objects.new('Cube', me_cube_002)
ob_cube_002 = bpy.data.objects.new('Cube.002', me_cube_004)
ob_cube_001 = bpy.data.objects.new('Cube.001', me_cube_005)
ob_cube_003 = bpy.data.objects.new('Cube.003', me_cube_006)
ob_cube_004 = bpy.data.objects.new('Cube.004', me_cube_007)
ob_cube_005 = bpy.data.objects.new('Cube.005', me_cube_008)
ob_cube_006 = bpy.data.objects.new('Cube.006', me_cube_009)
ob_cube_007 = bpy.data.objects.new('Cube.007', me_cube_010)
ob_cube_008 = bpy.data.objects.new('Cube.008', me_cube_012)
ob_cube_009 = bpy.data.objects.new('Cube.009', me_cube_013)
ob_cube_010 = bpy.data.objects.new('Cube.010', me_cube_014)
ob_cube_011 = bpy.data.objects.new('Cube.011', me_cube_015)
ob_cube_012 = bpy.data.objects.new('Cube.012', me_cube_016)
ob_cube_013 = bpy.data.objects.new('Cube.013', me_cube_017)
ob_cube_014 = bpy.data.objects.new('Cube.014', me_cube_018)
ob_cube_015 = bpy.data.objects.new('Cube.015', me_cube_019)
ob_cylinder = bpy.data.objects.new('Cylinder', me_cylinder)
ob_cube_016 = bpy.data.objects.new('Cube.016', me_cube_020)
ob_cube_017 = bpy.data.objects.new('Cube.017', me_cube_001)
ob_cube_018 = bpy.data.objects.new('Cube.018', me_cube_003)

# ---- transforms, parenting, visibility, modifiers, constraints
ob_light.location = (4.076, 1.005, 5.904)
ob_light.rotation_euler = (0.6503, 0.05522, 1.866)
ob_light.lock_rotations_4d = False
ob_light.empty_display_type = 'ARROWS'
ob_light.color = (0.0, 0.0, 0.0, 0.0)
ob_light.lineart.crease_threshold = 0.0
ob_camera.location = (7.359, -6.926, 4.958)
ob_camera.rotation_euler = (1.109, 0.0, 0.8149)
ob_camera.lock_rotations_4d = False
ob_camera.empty_display_type = 'ARROWS'
ob_camera.color = (0.0, 0.0, 0.0, 0.0)
ob_camera.display_type = 'WIRE'
ob_camera.lineart.crease_threshold = 0.0
ob_cube.location = (0.0, 0.0, 0.0)
ob_cube.scale = (1.297, 0.2542, 1.297)
ob_cube.lineart.crease_threshold = 0.0
ob_cube_002.location = (1.556, 0.007179, -0.2547)
ob_cube_002.scale = (0.1962, 0.2056, 1.261)
ob_cube_002.lineart.crease_threshold = 0.0
ob_cube_001.location = (-1.563, 0.007179, -0.2547)
ob_cube_001.scale = (0.1962, 0.2056, 1.261)
ob_cube_001.lineart.crease_threshold = 0.0
ob_cube_003.location = (0.2867, -0.05327, -1.988)
ob_cube_003.scale = (0.1962, 0.2167, 0.7238)
ob_cube_003.lineart.crease_threshold = 0.0
ob_cube_004.location = (-0.3059, -0.05327, -1.988)
ob_cube_004.scale = (0.1962, 0.2167, 0.7238)
ob_cube_004.lineart.crease_threshold = 0.0
ob_cube_005.location = (-0.0409, -0.5858, 1.475)
ob_cube_005.scale = (0.4524, 0.2167, 0.7238)
ob_cube_005.lineart.crease_threshold = 0.0
ob_cube_006.location = (-0.0409, -0.9376, 1.528)
ob_cube_006.scale = (0.1429, 0.1278, 0.2246)
ob_cube_006.lineart.crease_threshold = 0.0
ob_cube_007.location = (0.23, -0.9141, 1.816)
ob_cube_007.scale = (0.1222, 0.1066, 0.1332)
ob_cube_007.lineart.crease_threshold = 0.0
ob_cube_008.location = (-0.326, -0.9141, 1.816)
ob_cube_008.scale = (0.1222, 0.1066, 0.1332)
ob_cube_008.lineart.crease_threshold = 0.0
ob_cube_009.location = (0.2891, -0.1773, -2.838)
ob_cube_009.scale = (0.1962, 0.3196, 0.133)
ob_cube_009.lineart.crease_threshold = 0.0
ob_cube_010.location = (-0.3127, -0.1773, -2.838)
ob_cube_010.scale = (0.1962, 0.3196, 0.133)
ob_cube_010.lineart.crease_threshold = 0.0
ob_cube_011.location = (1.546, -0.004646, -1.644)
ob_cube_011.scale = (0.05844, 0.1178, 0.1825)
ob_cube_011.lineart.crease_threshold = 0.0
ob_cube_012.location = (-1.582, -0.004646, -1.644)
ob_cube_012.scale = (0.05844, 0.1178, 0.1825)
ob_cube_012.lineart.crease_threshold = 0.0
ob_cube_013.location = (-0.008962, -0.4329, 1.99)
ob_cube_013.scale = (0.5431, 0.1302, 0.1332)
ob_cube_013.lineart.crease_threshold = 0.0
ob_cube_014.location = (0.3264, -0.5738, 1.715)
ob_cube_014.scale = (0.1222, 0.08182, 0.1093)
ob_cube_014.lineart.crease_threshold = 0.0
ob_cube_015.location = (-0.4066, -0.5738, 1.715)
ob_cube_015.scale = (0.1222, 0.08182, 0.1093)
ob_cube_015.lineart.crease_threshold = 0.0
ob_cylinder.location = (-1.395, -0.02594, -1.711)
ob_cylinder.rotation_euler = (1.571, 0.0, 0.0)
ob_cylinder.scale = (0.13, 0.13, 0.13)
ob_cylinder.lineart.crease_threshold = 0.0
ob_cube_016.location = (0.1754, -0.8743, 1.089)
ob_cube_016.scale = (0.06178, 0.07658, 0.08422)
ob_cube_016.lineart.crease_threshold = 0.0
ob_cube_017.location = (-0.326, -1.027, 1.816)
ob_cube_017.scale = (0.02417, 0.02109, 0.02636)
ob_cube_017.lineart.crease_threshold = 0.0
ob_cube_018.location = (0.2339, -1.027, 1.816)
ob_cube_018.scale = (0.02417, 0.02109, 0.02636)
ob_cube_018.lineart.crease_threshold = 0.0

# ---- collection membership
col_collection.objects.link(ob_light)
col_collection.objects.link(ob_camera)
col_collection.objects.link(ob_cube)
col_collection.objects.link(ob_cube_002)
col_collection.objects.link(ob_cube_001)
col_collection.objects.link(ob_cube_003)
col_collection.objects.link(ob_cube_004)
col_collection.objects.link(ob_cube_005)
col_collection.objects.link(ob_cube_006)
col_collection.objects.link(ob_cube_007)
col_collection.objects.link(ob_cube_008)
col_collection.objects.link(ob_cube_009)
col_collection.objects.link(ob_cube_010)
col_collection.objects.link(ob_cube_011)
col_collection.objects.link(ob_cube_012)
col_collection.objects.link(ob_cube_013)
col_collection.objects.link(ob_cube_014)
col_collection.objects.link(ob_cube_015)
col_collection.objects.link(ob_cylinder)
col_collection.objects.link(ob_cube_016)
col_collection.objects.link(ob_cube_017)
col_collection.objects.link(ob_cube_018)

# ---- scene / render settings (as saved in the file)
scene.camera = ob_camera
scene.frame_start = 1; scene.frame_end = 250; scene.frame_set(0)
scene.render.engine = 'BLENDER_EEVEE_NEXT'
scene.cycles.use_denoising = False
scene.cycles.samples = 128
scene.cycles.sampling_pattern = 'TABULATED_SOBOL'
scene.cycles.use_adaptive_sampling = False
scene.cycles.use_light_tree = False
scene.view_settings.view_transform = 'Filmic'
bpy.context.view_layer.update()
